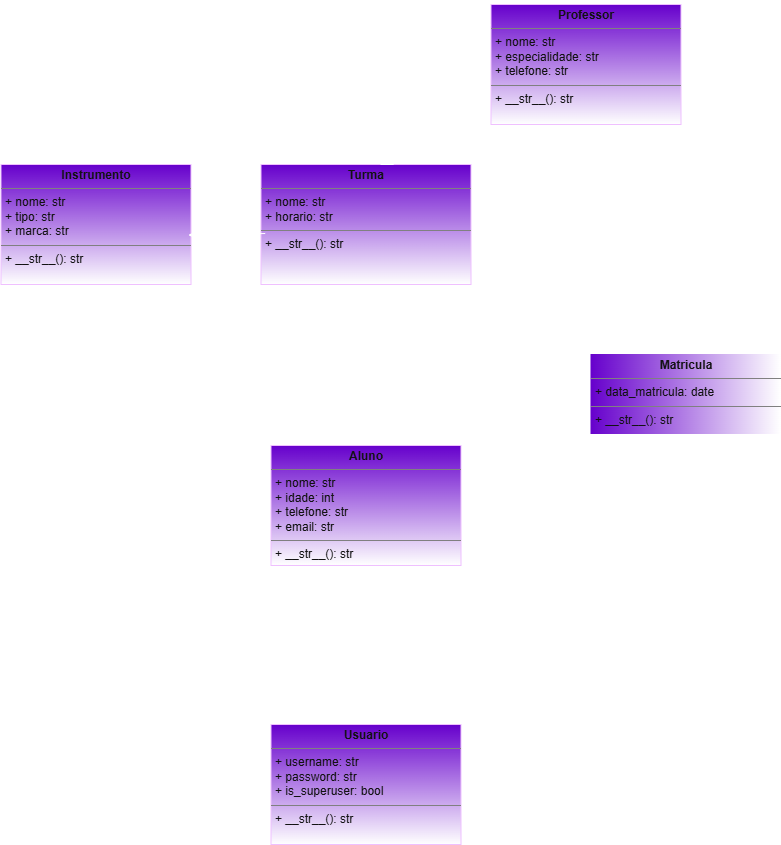

The diagram above was exported from draw.io. Its source (the exported page's mxGraphModel, read from the mxfile embedded in the PNG):
<mxGraphModel dx="2384" dy="1124" grid="1" gridSize="10" guides="1" tooltips="1" connect="1" arrows="1" fold="1" page="1" pageScale="1" pageWidth="827" pageHeight="1169" background="light-dark(#ffffff, #121212)" math="0" shadow="0">
  <root>
    <mxCell id="0" />
    <mxCell id="1" parent="0" />
    <mxCell id="5jtwLxFuJgmSOtyrF1aa-49" parent="1" style="verticalAlign=top;align=left;overflow=fill;html=1;whiteSpace=wrap;fillColor=light-dark(#000000,#6600CC);fontColor=#ffffff;strokeColor=#3700CC;gradientColor=default;" value="&lt;p style=&quot;margin:0px;margin-top:4px;text-align:center;&quot;&gt;&lt;b style=&quot;color: rgb(255, 255, 255);&quot;&gt;Usuario&lt;/b&gt;&lt;/p&gt;&lt;hr size=&quot;1&quot; style=&quot;border-style:solid;&quot;&gt;&lt;p style=&quot;margin:0px;margin-left:4px;&quot;&gt;+ username: str&lt;br&gt;+ password: str&lt;/p&gt;&lt;p style=&quot;margin:0px;margin-left:4px;&quot;&gt;+ is_superuser: bool&lt;/p&gt;&lt;hr size=&quot;1&quot; style=&quot;border-style:solid;&quot;&gt;&lt;p style=&quot;margin:0px;margin-left:4px;&quot;&gt;+ __str__(): str&lt;br&gt;&lt;/p&gt;" vertex="1">
      <mxGeometry height="120" width="190" x="290" y="780" as="geometry" />
    </mxCell>
    <mxCell id="ELa-G5bT3m1Ki5J5gj3L-1" edge="1" parent="1" source="5jtwLxFuJgmSOtyrF1aa-50" style="edgeStyle=orthogonalEdgeStyle;rounded=0;orthogonalLoop=1;jettySize=auto;html=1;" target="5jtwLxFuJgmSOtyrF1aa-54">
      <mxGeometry relative="1" as="geometry" />
    </mxCell>
    <mxCell id="5jtwLxFuJgmSOtyrF1aa-50" parent="1" style="verticalAlign=top;align=left;overflow=fill;html=1;whiteSpace=wrap;fillColor=light-dark(#000000,#6600CC);fontColor=#ffffff;strokeColor=#3700CC;gradientColor=default;" value="&lt;p style=&quot;margin:0px;margin-top:4px;text-align:center;&quot;&gt;&lt;b&gt;Aluno&lt;/b&gt;&lt;/p&gt;&lt;hr size=&quot;1&quot; style=&quot;border-style:solid;&quot;&gt;&lt;p style=&quot;margin:0px;margin-left:4px;&quot;&gt;+ nome: str&lt;br&gt;+ idade: int&lt;/p&gt;&lt;p style=&quot;margin:0px;margin-left:4px;&quot;&gt;+ telefone: str&lt;/p&gt;&lt;p style=&quot;margin:0px;margin-left:4px;&quot;&gt;+ email: str&lt;/p&gt;&lt;hr size=&quot;1&quot; style=&quot;border-style:solid;&quot;&gt;&lt;p style=&quot;margin:0px;margin-left:4px;&quot;&gt;+ __str__(): str&lt;br&gt;&lt;/p&gt;" vertex="1">
      <mxGeometry height="120" width="190" x="290" y="501" as="geometry" />
    </mxCell>
    <mxCell id="5jtwLxFuJgmSOtyrF1aa-51" parent="1" style="verticalAlign=top;align=left;overflow=fill;html=1;whiteSpace=wrap;fillColor=light-dark(#000000,#6600CC);fontColor=#ffffff;strokeColor=#3700CC;gradientColor=default;" value="&lt;p style=&quot;margin:0px;margin-top:4px;text-align:center;&quot;&gt;&lt;b&gt;Professor&lt;/b&gt;&lt;/p&gt;&lt;hr size=&quot;1&quot; style=&quot;border-style:solid;&quot;&gt;&lt;p style=&quot;margin:0px;margin-left:4px;&quot;&gt;+ nome: str&lt;br&gt;+ especialidade: str&lt;/p&gt;&lt;p style=&quot;margin:0px;margin-left:4px;&quot;&gt;+ telefone: str&lt;/p&gt;&lt;hr size=&quot;1&quot; style=&quot;border-style:solid;&quot;&gt;&lt;p style=&quot;margin:0px;margin-left:4px;&quot;&gt;+ __str__(): str&lt;br&gt;&lt;/p&gt;" vertex="1">
      <mxGeometry height="120" width="190" x="510" y="60" as="geometry" />
    </mxCell>
    <mxCell id="5jtwLxFuJgmSOtyrF1aa-52" parent="1" style="verticalAlign=top;align=left;overflow=fill;html=1;whiteSpace=wrap;fillColor=light-dark(#000000,#6600CC);fontColor=#ffffff;strokeColor=#3700CC;gradientColor=default;" value="&lt;p style=&quot;margin:0px;margin-top:4px;text-align:center;&quot;&gt;&lt;b&gt;Instrumento&lt;/b&gt;&lt;/p&gt;&lt;hr size=&quot;1&quot; style=&quot;border-style:solid;&quot;&gt;&lt;p style=&quot;margin:0px;margin-left:4px;&quot;&gt;+ nome: str&lt;br&gt;+ tipo: str&lt;/p&gt;&lt;p style=&quot;margin:0px;margin-left:4px;&quot;&gt;+ marca: str&lt;/p&gt;&lt;hr size=&quot;1&quot; style=&quot;border-style:solid;&quot;&gt;&lt;p style=&quot;margin:0px;margin-left:4px;&quot;&gt;+ __str__(): str&lt;br&gt;&lt;/p&gt;" vertex="1">
      <mxGeometry height="120" width="190" x="20" y="220" as="geometry" />
    </mxCell>
    <mxCell id="ELa-G5bT3m1Ki5J5gj3L-3" edge="1" parent="1" source="5jtwLxFuJgmSOtyrF1aa-53" style="edgeStyle=orthogonalEdgeStyle;rounded=0;orthogonalLoop=1;jettySize=auto;html=1;" target="5jtwLxFuJgmSOtyrF1aa-54">
      <mxGeometry relative="1" as="geometry" />
    </mxCell>
    <mxCell id="5jtwLxFuJgmSOtyrF1aa-53" parent="1" style="verticalAlign=top;align=left;overflow=fill;html=1;whiteSpace=wrap;fillColor=light-dark(#000000,#6600CC);fontColor=#ffffff;strokeColor=#3700CC;gradientColor=default;" value="&lt;p style=&quot;margin:0px;margin-top:4px;text-align:center;&quot;&gt;&lt;b&gt;Turma&lt;/b&gt;&lt;/p&gt;&lt;hr size=&quot;1&quot; style=&quot;border-style:solid;&quot;&gt;&lt;p style=&quot;margin:0px;margin-left:4px;&quot;&gt;+ nome: str&lt;br&gt;+ horario: str&lt;/p&gt;&lt;hr size=&quot;1&quot; style=&quot;border-style:solid;&quot;&gt;&lt;p style=&quot;margin:0px;margin-left:4px;&quot;&gt;+ __str__(): str&lt;br&gt;&lt;/p&gt;" vertex="1">
      <mxGeometry height="120" width="210" x="280" y="220" as="geometry" />
    </mxCell>
    <mxCell id="5jtwLxFuJgmSOtyrF1aa-54" parent="1" style="verticalAlign=top;align=left;overflow=fill;html=1;whiteSpace=wrap;fillColor=light-dark(#000000,#6600CC);fontColor=#ffffff;strokeColor=none;gradientColor=default;gradientDirection=east;" value="&lt;p style=&quot;margin:0px;margin-top:4px;text-align:center;&quot;&gt;&lt;b&gt;Matricula&lt;/b&gt;&lt;/p&gt;&lt;hr size=&quot;1&quot; style=&quot;border-style:solid;&quot;&gt;&lt;p style=&quot;margin:0px;margin-left:4px;&quot;&gt;+ data_matricula: date&lt;/p&gt;&lt;hr size=&quot;1&quot; style=&quot;border-style:solid;&quot;&gt;&lt;p style=&quot;margin:0px;margin-left:4px;&quot;&gt;+ __str__(): str&lt;br&gt;&lt;/p&gt;" vertex="1">
      <mxGeometry height="80" width="190" x="610" y="410" as="geometry" />
    </mxCell>
    <mxCell id="5jtwLxFuJgmSOtyrF1aa-59" edge="1" parent="1" source="5jtwLxFuJgmSOtyrF1aa-53" style="endArrow=open;endFill=1;endSize=12;html=1;rounded=0;exitX=0.632;exitY=0;exitDx=0;exitDy=0;entryX=0.001;entryY=0.172;entryDx=0;entryDy=0;entryPerimeter=0;exitPerimeter=0;" target="5jtwLxFuJgmSOtyrF1aa-51" value="">
      <mxGeometry relative="1" width="160" as="geometry">
        <Array as="points">
          <mxPoint x="400" y="220" />
          <mxPoint x="400" y="200" />
          <mxPoint x="400" y="180" />
          <mxPoint x="400" y="150" />
          <mxPoint x="400" y="80" />
        </Array>
        <mxPoint x="300" y="170" as="sourcePoint" />
        <mxPoint x="460" y="170" as="targetPoint" />
      </mxGeometry>
    </mxCell>
    <mxCell id="5jtwLxFuJgmSOtyrF1aa-61" edge="1" parent="1" source="5jtwLxFuJgmSOtyrF1aa-53" style="endArrow=open;endFill=1;endSize=12;html=1;rounded=0;exitX=0.02;exitY=0.575;exitDx=0;exitDy=0;exitPerimeter=0;entryX=0.986;entryY=0.588;entryDx=0;entryDy=0;entryPerimeter=0;" target="5jtwLxFuJgmSOtyrF1aa-52" value="">
      <mxGeometry relative="1" width="160" as="geometry">
        <mxPoint x="310" y="270" as="sourcePoint" />
        <mxPoint x="470" y="270" as="targetPoint" />
      </mxGeometry>
    </mxCell>
    <mxCell id="ELa-G5bT3m1Ki5J5gj3L-4" parent="1" style="text;html=1;whiteSpace=wrap;strokeColor=none;fillColor=none;align=center;verticalAlign=middle;rounded=0;" value="1" vertex="1">
      <mxGeometry height="30" width="60" x="460" y="56" as="geometry" />
    </mxCell>
    <mxCell id="ELa-G5bT3m1Ki5J5gj3L-5" parent="1" style="text;html=1;whiteSpace=wrap;strokeColor=none;fillColor=none;align=center;verticalAlign=middle;rounded=0;" value="N" vertex="1">
      <mxGeometry height="30" width="60" x="383" y="181" as="geometry" />
    </mxCell>
    <mxCell id="ELa-G5bT3m1Ki5J5gj3L-6" parent="1" style="text;html=1;whiteSpace=wrap;strokeColor=none;fillColor=none;align=center;verticalAlign=middle;rounded=0;" value="1" vertex="1">
      <mxGeometry height="30" width="60" x="188" y="261" as="geometry" />
    </mxCell>
    <mxCell id="ELa-G5bT3m1Ki5J5gj3L-7" parent="1" style="text;html=1;whiteSpace=wrap;strokeColor=none;fillColor=none;align=center;verticalAlign=middle;rounded=0;" value="N" vertex="1">
      <mxGeometry height="30" width="60" x="239" y="262" as="geometry" />
    </mxCell>
    <mxCell id="ELa-G5bT3m1Ki5J5gj3L-8" parent="1" style="text;html=1;whiteSpace=wrap;strokeColor=none;fillColor=none;align=center;verticalAlign=middle;rounded=0;" value="1" vertex="1">
      <mxGeometry height="30" width="60" x="460" y="532" as="geometry" />
    </mxCell>
    <mxCell id="ELa-G5bT3m1Ki5J5gj3L-9" parent="1" style="text;html=1;whiteSpace=wrap;strokeColor=none;fillColor=none;align=center;verticalAlign=middle;rounded=0;" value="N" vertex="1">
      <mxGeometry height="30" width="60" x="690" y="500" as="geometry" />
    </mxCell>
    <mxCell id="ELa-G5bT3m1Ki5J5gj3L-11" parent="1" style="text;html=1;whiteSpace=wrap;strokeColor=none;fillColor=none;align=center;verticalAlign=middle;rounded=0;" value="1" vertex="1">
      <mxGeometry height="30" width="60" x="471" y="253" as="geometry" />
    </mxCell>
    <mxCell id="ELa-G5bT3m1Ki5J5gj3L-12" parent="1" style="text;html=1;whiteSpace=wrap;strokeColor=none;fillColor=none;align=center;verticalAlign=middle;rounded=0;" value="N" vertex="1">
      <mxGeometry height="30" width="60" x="688" y="370" as="geometry" />
    </mxCell>
  </root>
</mxGraphModel>